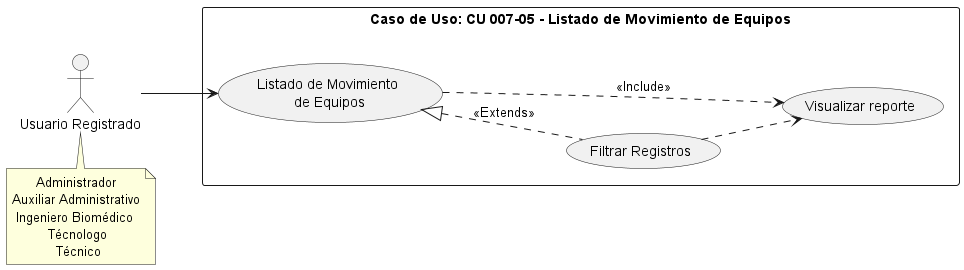

The diagram above was rendered by PlantUML. Its source (embedded in the PNG):
@startuml
left to right direction
note "      Administrador\nAuxiliar Administrativo\n Ingeniero Biomédico\n         Técnologo\n           Técnico" as N2
note "Caso de Uso: CU 007-05 - Listado de Movimiento de Equipos" AS N
:Usuario Registrado: AS User
rectangle N {
(Listado de Movimiento\n de Equipos) AS CU23
(Filtrar Registros) AS E1
(Visualizar reporte) AS E4
}
User --> CU23
CU23 <|.. E1 : <<Extends>>
CU23 ..>E4 : <<Include>>
E1 ..> E4
N2 .left-> User
@enduml